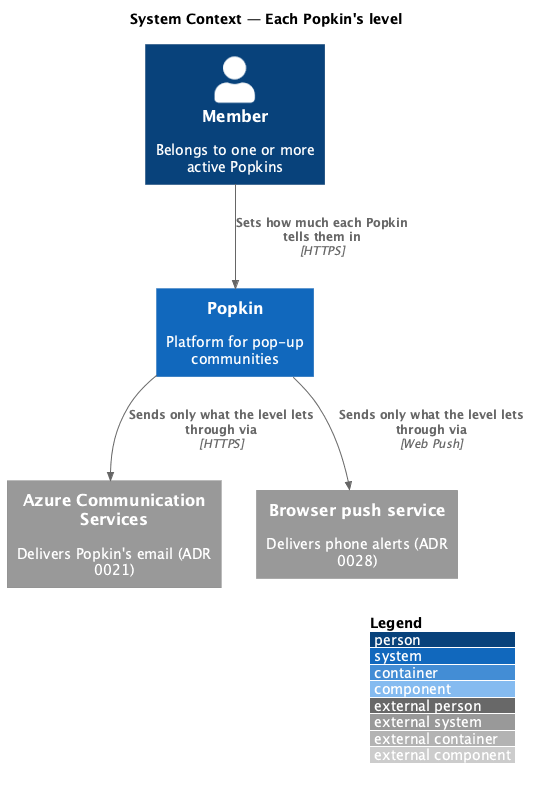

The diagram above was rendered by PlantUML. Its source (embedded in the PNG):
@startuml
!include <C4/C4_Component>
LAYOUT_WITH_LEGEND()
title System Context — Each Popkin's level

Person(person, "Member", "Belongs to one or more active Popkins")
System(popkin, "Popkin", "Platform for pop-up communities")
System_Ext(acs, "Azure Communication Services", "Delivers Popkin's email (ADR 0021)")
System_Ext(push, "Browser push service", "Delivers phone alerts (ADR 0028)")
Rel(person, popkin, "Sets how much each Popkin tells them in", "HTTPS")
Rel(popkin, acs, "Sends only what the level lets through via", "HTTPS")
Rel(popkin, push, "Sends only what the level lets through via", "Web Push")
@enduml